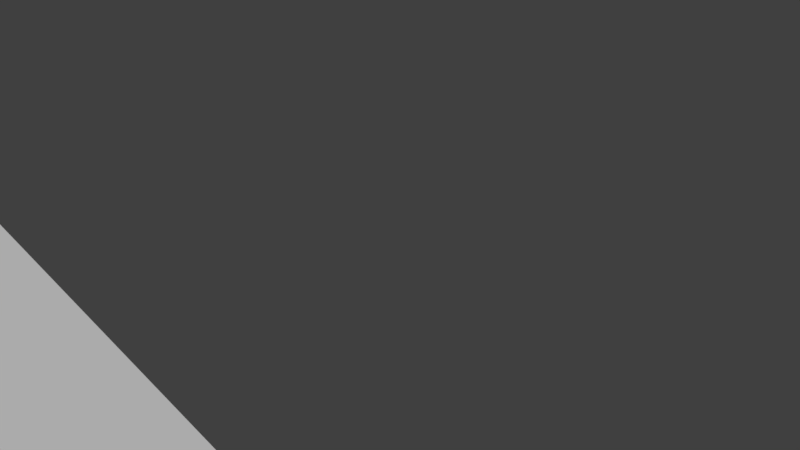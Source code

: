 # Source: hangar_dgt.blend  (saved by Blender 2.78.0; exported with 4.5.12 LTS)
import bpy
from mathutils import Matrix  # noqa: F401  (used for matrix-valued properties, if any)

bpy.ops.wm.read_factory_settings(use_empty=True)
scene = bpy.context.scene
scene.name = 'Scene'

# ---- collections
col_collection_1 = bpy.data.collections.new('Collection 1'); scene.collection.children.link(col_collection_1)

# ---- materials (node trees are filled in below, after node groups)
mat_hangar_dgt = bpy.data.materials.new('hangar_dgt')
mat_hangar_dgt.alpha_threshold = 0.0
mat_hangar_dgt.use_transparent_shadow = False
mat_hangar_dgt.roughness = 0.5
mat_hangar_dgt.line_color = (0.0, 0.0, 0.0, 1.0)

# ---- material node trees

# ---- world
world_world = bpy.data.worlds.new('World'); scene.world = world_world
world_world.color = (0.05088, 0.05088, 0.05088)
world_world.use_sun_shadow = False
world_world.sun_shadow_jitter_overblur = 0.0
world_world.cycles.sampling_method = 'MANUAL'

# ---- cameras
cam_camera = bpy.data.cameras.new('Camera')
cam_camera.clip_end = 100.0
cam_camera.lens = 35.0
cam_camera.sensor_width = 32.0
cam_camera.sensor_height = 18.0
cam_camera.ortho_scale = 7.314
cam_camera.dof.focus_distance = 0.0
cam_camera.dof.aperture_fstop = 128.0

# ---- meshes
me_cube = bpy.data.meshes.new('Cube')
me_cube.from_pydata([(10.0, 20.0, -4.0), (10.0, -20.0, -4.0), (-10.0, -20.0, -4.0), (-10.0, 20.0, -4.0), (10.0, 20.0, 4.0), (10.0, -20.0, 4.0), (-10.0, -20.0, 4.0), (-10.0, 20.0, 4.0), (10.0, 15.0, -4.0), (10.0, -15.0, -4.0), (-10.0, -15.0, -4.0), (-10.0, 15.0, -4.0), (10.0, 15.0, 4.0), (10.0, -15.0, 4.0), (-10.0, -15.0, 4.0), (-10.0, 15.0, 4.0), (10.0, 15.0, -4.0), (10.0, -15.0, -4.0), (-10.0, -15.0, -4.0), (-10.0, 15.0, -4.0), (10.0, 15.0, 2.0), (10.0, -15.0, 2.0), (-10.0, -15.0, 2.0), (-10.0, 15.0, 2.0), (10.0, 0.0, -4.0), (-10.0, 6.676e-06, -4.0), (10.0, -9.537e-06, 4.0), (-10.0, 4.768e-06, 4.0)], [], [(9, 1, 2, 10), (13, 14, 6, 5), (9, 13, 5, 1), (1, 5, 6, 2), (11, 15, 7, 3), (4, 0, 3, 7), (2, 6, 14, 10), (19, 23, 15, 11), (0, 4, 12, 8), (17, 21, 13, 9), (4, 7, 15, 12), (21, 22, 14, 13), (0, 8, 11, 3), (17, 9, 10, 18), (8, 16, 19, 11), (24, 17, 18, 25), (12, 15, 23, 20), (26, 27, 22, 21), (8, 12, 20, 16), (24, 26, 21, 17), (10, 14, 22, 18), (25, 27, 23, 19), (18, 22, 27, 25), (16, 20, 26, 24), (20, 23, 27, 26), (16, 24, 25, 19)])
_uv = me_cube.uv_layers.new(name='UVMap')
_uv.uv.foreach_set('vector', [0.1588, 0.8442, 0.2675, 0.8442, 0.2675, 0.9529, 0.1588, 0.9529, 0.5739, 0.7301, 0.6554, 0.7301, 0.6554, 0.8116, 0.5739, 0.8116, 0.7802, 0.7509, 0.837, 0.7509, 0.837, 0.8077, 0.7802, 0.8077, 0.3356, 0.7317, 0.3942, 0.7317, 0.3942, 0.7903, 0.3356, 0.7903, 0.4874, 0.7322, 0.545, 0.7322, 0.545, 0.7898, 0.4874, 0.7898, 0.1782, 0.7114, 0.2749, 0.7114, 0.2749, 0.8081, 0.1782, 0.8081, 0.2305, 0.7304, 0.3057, 0.7304, 0.3057, 0.8056, 0.2305, 0.8056, 0.03665, 0.646, 0.3618, 0.646, 0.3618, 0.9712, 0.03665, 0.9712, 0.4224, 0.7262, 0.5018, 0.7262, 0.5018, 0.8056, 0.4224, 0.8056, 0.4133, 0.6125, 0.7742, 0.6125, 0.7742, 0.9735, 0.4133, 0.9735, 0.3055, 0.8054, 0.2283, 0.8054, 0.2283, 0.7282, 0.3055, 0.7282, 0.7479, 0.7225, 0.8303, 0.7225, 0.8303, 0.8049, 0.7479, 0.8049, 0.7401, 0.8494, 0.8257, 0.8494, 0.8257, 0.935, 0.7401, 0.935, 0.4133, 0.6125, 0.7742, 0.6125, 0.7742, 0.9735, 0.4133, 0.9735, 0.03665, 0.646, 0.3618, 0.646, 0.3618, 0.9712, 0.03665, 0.9712, 0.2922, 0.852, 0.3728, 0.852, 0.3728, 0.9326, 0.2922, 0.9326, 0.402, 0.7253, 0.4816, 0.7253, 0.4816, 0.8049, 0.402, 0.8049, 0.4766, 0.7349, 0.5509, 0.7349, 0.5509, 0.8092, 0.4766, 0.8092, 0.03665, 0.646, 0.3618, 0.646, 0.3618, 0.9712, 0.03665, 0.9712, 0.5343, 0.516, 0.5343, 0.6815, 0.2241, 0.6401, 0.2241, 0.516, 0.4133, 0.6125, 0.7742, 0.6125, 0.7742, 0.9735, 0.4133, 0.9735, 0.4649, 0.7281, 0.538, 0.7281, 0.538, 0.8012, 0.4649, 0.8012, 0.3142, 0.7981, 0.2466, 0.7981, 0.2466, 0.7305, 0.3142, 0.7305, 0.8402, 0.518, 0.8402, 0.6394, 0.5368, 0.6798, 0.5368, 0.518, 0.3804, 0.7166, 0.4684, 0.7166, 0.4684, 0.8046, 0.3804, 0.8046, 0.5505, 0.8474, 0.6494, 0.8474, 0.6494, 0.9462, 0.5505, 0.9462])
me_cube.materials.append(mat_hangar_dgt)
me_cube.use_remesh_preserve_volume = False
me_cube.use_remesh_preserve_attributes = False
me_cube.use_mirror_vertex_groups = False
me_cube.update()

# ---- objects
ob_cube = bpy.data.objects.new('Cube', me_cube)
ob_camera = bpy.data.objects.new('Camera', cam_camera)

# ---- transforms, parenting, visibility, modifiers, constraints
ob_cube.location = (0.0, 0.0, 4.0)
ob_cube.lock_rotations_4d = False
ob_cube.empty_display_type = 'ARROWS'
ob_cube.lineart.crease_threshold = 0.0
ob_camera.location = (19.86, 16.93, 14.18)
ob_camera.rotation_euler = (17.99, -0.1762, -0.2355)
ob_camera.lock_rotations_4d = False
ob_camera.empty_display_type = 'ARROWS'
ob_camera.color = (0.0, 0.0, 0.0, 0.0)
ob_camera.display_type = 'WIRE'
ob_camera.lineart.crease_threshold = 0.0

# ---- collection membership
col_collection_1.objects.link(ob_cube)
col_collection_1.objects.link(ob_camera)

# ---- scene / render settings (as saved in the file)
scene.camera = ob_camera
scene.frame_start = 1; scene.frame_end = 250; scene.frame_set(1)
scene.render.engine = 'BLENDER_EEVEE_NEXT'
scene.render.resolution_percentage = 50
scene.render.dither_intensity = 0.0
scene.cycles.use_denoising = False
scene.cycles.samples = 128
scene.cycles.sampling_pattern = 'TABULATED_SOBOL'
scene.cycles.light_sampling_threshold = 0.0
scene.cycles.use_adaptive_sampling = False
scene.cycles.use_light_tree = False
scene.cycles.blur_glossy = 0.0
scene.cycles.sample_clamp_indirect = 0.0
scene.view_settings.view_transform = 'Standard'
bpy.context.view_layer.update()

# ---- added for rendering (the .blend has no usable light): sun
light_auto_sun = bpy.data.lights.new('AutoSun', 'SUN')
light_auto_sun.energy = 3.0
light_auto_sun.angle = 0.0523599
ob_auto_sun = bpy.data.objects.new('AutoSun', light_auto_sun)
scene.collection.objects.link(ob_auto_sun)
ob_auto_sun.rotation_euler = (0.872665, 0.174533, 0.523599)
bpy.context.view_layer.update()
